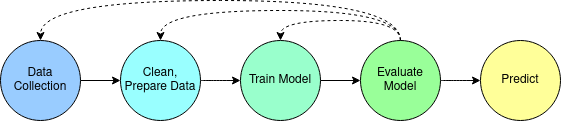

The diagram above was exported from draw.io. Its source (the exported page's mxGraphModel, read from the mxfile embedded in the PNG):
<mxGraphModel dx="1209" dy="1070" grid="1" gridSize="10" guides="1" tooltips="1" connect="1" arrows="1" fold="1" page="1" pageScale="1" pageWidth="850" pageHeight="1100" math="0" shadow="0">
  <root>
    <mxCell id="0" />
    <mxCell id="1" parent="0" />
    <mxCell id="2" style="edgeStyle=orthogonalEdgeStyle;rounded=0;orthogonalLoop=1;jettySize=auto;html=1;exitX=1;exitY=0.5;exitDx=0;exitDy=0;" edge="1" source="3" target="12" parent="1">
      <mxGeometry relative="1" as="geometry" />
    </mxCell>
    <mxCell id="3" value="Train Model" style="ellipse;whiteSpace=wrap;html=1;aspect=fixed;fillColor=#99FFCC;" vertex="1" parent="1">
      <mxGeometry x="320" y="120" width="80" height="80" as="geometry" />
    </mxCell>
    <mxCell id="4" style="edgeStyle=orthogonalEdgeStyle;curved=1;orthogonalLoop=1;jettySize=auto;html=1;exitX=1;exitY=0.5;exitDx=0;exitDy=0;entryX=0;entryY=0.5;entryDx=0;entryDy=0;" edge="1" source="5" target="3" parent="1">
      <mxGeometry relative="1" as="geometry" />
    </mxCell>
    <mxCell id="5" value="Clean, Prepare Data" style="ellipse;whiteSpace=wrap;html=1;aspect=fixed;fillColor=#99FFFF;" vertex="1" parent="1">
      <mxGeometry x="200" y="120" width="80" height="80" as="geometry" />
    </mxCell>
    <mxCell id="6" style="edgeStyle=orthogonalEdgeStyle;rounded=0;orthogonalLoop=1;jettySize=auto;html=1;exitX=1;exitY=0.5;exitDx=0;exitDy=0;" edge="1" source="7" target="5" parent="1">
      <mxGeometry relative="1" as="geometry" />
    </mxCell>
    <mxCell id="7" value="Data Collection" style="ellipse;whiteSpace=wrap;html=1;aspect=fixed;fillColor=#99CCFF;" vertex="1" parent="1">
      <mxGeometry x="80" y="120" width="80" height="80" as="geometry" />
    </mxCell>
    <mxCell id="8" style="edgeStyle=orthogonalEdgeStyle;curved=1;orthogonalLoop=1;jettySize=auto;html=1;exitX=1;exitY=0.5;exitDx=0;exitDy=0;" edge="1" source="12" target="13" parent="1">
      <mxGeometry relative="1" as="geometry" />
    </mxCell>
    <mxCell id="9" style="edgeStyle=orthogonalEdgeStyle;orthogonalLoop=1;jettySize=auto;html=1;exitX=0.5;exitY=0;exitDx=0;exitDy=0;entryX=0.5;entryY=0;entryDx=0;entryDy=0;curved=1;dashed=1;" edge="1" source="12" target="3" parent="1">
      <mxGeometry relative="1" as="geometry" />
    </mxCell>
    <mxCell id="10" style="edgeStyle=orthogonalEdgeStyle;curved=1;orthogonalLoop=1;jettySize=auto;html=1;exitX=0.5;exitY=0;exitDx=0;exitDy=0;entryX=0.5;entryY=0;entryDx=0;entryDy=0;dashed=1;" edge="1" source="12" target="5" parent="1">
      <mxGeometry relative="1" as="geometry">
        <Array as="points">
          <mxPoint x="480" y="90" />
          <mxPoint x="240" y="90" />
        </Array>
      </mxGeometry>
    </mxCell>
    <mxCell id="11" style="edgeStyle=orthogonalEdgeStyle;curved=1;orthogonalLoop=1;jettySize=auto;html=1;exitX=0.5;exitY=0;exitDx=0;exitDy=0;entryX=0.5;entryY=0;entryDx=0;entryDy=0;dashed=1;" edge="1" source="12" target="7" parent="1">
      <mxGeometry relative="1" as="geometry">
        <Array as="points">
          <mxPoint x="480" y="80" />
          <mxPoint x="120" y="80" />
        </Array>
      </mxGeometry>
    </mxCell>
    <mxCell id="12" value="Evaluate Model" style="ellipse;whiteSpace=wrap;html=1;aspect=fixed;fillColor=#99FF99;" vertex="1" parent="1">
      <mxGeometry x="440" y="120" width="80" height="80" as="geometry" />
    </mxCell>
    <mxCell id="13" value="Predict" style="ellipse;whiteSpace=wrap;html=1;aspect=fixed;fillColor=#FFFF99;" vertex="1" parent="1">
      <mxGeometry x="560" y="120" width="80" height="80" as="geometry" />
    </mxCell>
  </root>
</mxGraphModel>